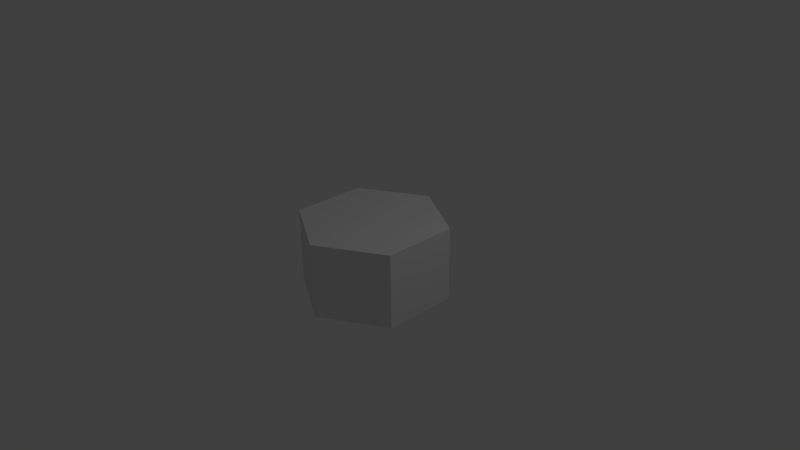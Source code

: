 # Source: hex.blend  (saved by Blender 2.69.0; exported with 4.5.12 LTS)
import bpy
from mathutils import Matrix  # noqa: F401  (used for matrix-valued properties, if any)

bpy.ops.wm.read_factory_settings(use_empty=True)
scene = bpy.context.scene
scene.name = 'Scene'

# ---- collections
col_collection_1 = bpy.data.collections.new('Collection 1'); scene.collection.children.link(col_collection_1)

# ---- world
world_world = bpy.data.worlds.new('World'); scene.world = world_world
world_world.color = (0.05088, 0.05088, 0.05088)
world_world.use_sun_shadow = False
world_world.sun_shadow_jitter_overblur = 0.0
world_world.cycles.sampling_method = 'MANUAL'
world_world.cycles.sample_map_resolution = 256

# ---- cameras
cam_camera = bpy.data.cameras.new('Camera')
cam_camera.clip_end = 100.0
cam_camera.lens = 35.0
cam_camera.sensor_width = 32.0
cam_camera.sensor_height = 18.0
cam_camera.ortho_scale = 7.314
cam_camera.dof.focus_distance = 0.0
cam_camera.dof.aperture_fstop = 128.0

# ---- lights
light_lamp = bpy.data.lights.new('Lamp', 'POINT')
light_lamp.transmission_factor = 0.0
light_lamp.cutoff_distance = 30.0
light_lamp.energy = 100.0
light_lamp.shadow_buffer_clip_start = 1.001
light_lamp.shadow_soft_size = 0.1
light_lamp.shadow_maximum_resolution = 0.006
light_lamp.use_absolute_resolution = True
light_lamp.cycles.use_multiple_importance_sampling = False

# ---- meshes
me_cylinder = bpy.data.meshes.new('Cylinder')
me_cylinder.from_pydata([(0.0, 1.0, -0.5), (0.0, 1.0, 0.5), (0.866, 0.5, -0.5), (0.866, 0.5, 0.5), (0.866, -0.5, -0.5), (0.866, -0.5, 0.5), (-8.742e-08, -1.0, -0.5), (-8.742e-08, -1.0, 0.5), (-0.866, -0.5, -0.5), (-0.866, -0.5, 0.5), (-0.866, 0.5, -0.5), (-0.866, 0.5, 0.5)], [], [(0, 1, 3, 2), (2, 3, 5, 4), (4, 5, 7, 6), (6, 7, 9, 8), (3, 1, 11, 9, 7, 5), (10, 11, 1, 0), (8, 9, 11, 10), (0, 2, 4, 6, 8, 10)])
me_cylinder.use_remesh_preserve_volume = False
me_cylinder.use_remesh_preserve_attributes = False
me_cylinder.use_mirror_vertex_groups = False
me_cylinder.update()

# ---- objects
ob_cylinder = bpy.data.objects.new('Cylinder', me_cylinder)
ob_lamp = bpy.data.objects.new('Lamp', light_lamp)
ob_camera = bpy.data.objects.new('Camera', cam_camera)

# ---- transforms, parenting, visibility, modifiers, constraints
ob_cylinder.location = (0.0, 0.0, 0.0)
ob_cylinder.lineart.crease_threshold = 0.0
ob_lamp.location = (4.076, 1.005, 5.904)
ob_lamp.rotation_euler = (0.6503, 0.05522, 1.866)
ob_lamp.lock_rotations_4d = False
ob_lamp.empty_display_type = 'ARROWS'
ob_lamp.color = (0.0, 0.0, 0.0, 0.0)
ob_lamp.lineart.crease_threshold = 0.0
ob_camera.location = (7.481, -6.508, 5.344)
ob_camera.rotation_euler = (1.109, 0.01082, 0.8149)
ob_camera.lock_rotations_4d = False
ob_camera.empty_display_type = 'ARROWS'
ob_camera.color = (0.0, 0.0, 0.0, 0.0)
ob_camera.display_type = 'WIRE'
ob_camera.lineart.crease_threshold = 0.0

# ---- collection membership
col_collection_1.objects.link(ob_cylinder)
col_collection_1.objects.link(ob_lamp)
col_collection_1.objects.link(ob_camera)

# ---- scene / render settings (as saved in the file)
scene.camera = ob_camera
scene.frame_start = 1; scene.frame_end = 250; scene.frame_set(1)
scene.render.engine = 'BLENDER_EEVEE_NEXT'
scene.render.image_settings.compression = 90
scene.render.resolution_percentage = 50
scene.render.dither_intensity = 0.0
scene.cycles.use_denoising = False
scene.cycles.samples = 10
scene.cycles.sampling_pattern = 'TABULATED_SOBOL'
scene.cycles.light_sampling_threshold = 0.0
scene.cycles.use_adaptive_sampling = False
scene.cycles.use_light_tree = False
scene.cycles.blur_glossy = 0.0
scene.cycles.volume_bounces = 1
scene.cycles.pixel_filter_type = 'GAUSSIAN'
scene.cycles.sample_clamp_indirect = 0.0
scene.view_settings.view_transform = 'Standard'
bpy.context.view_layer.update()
